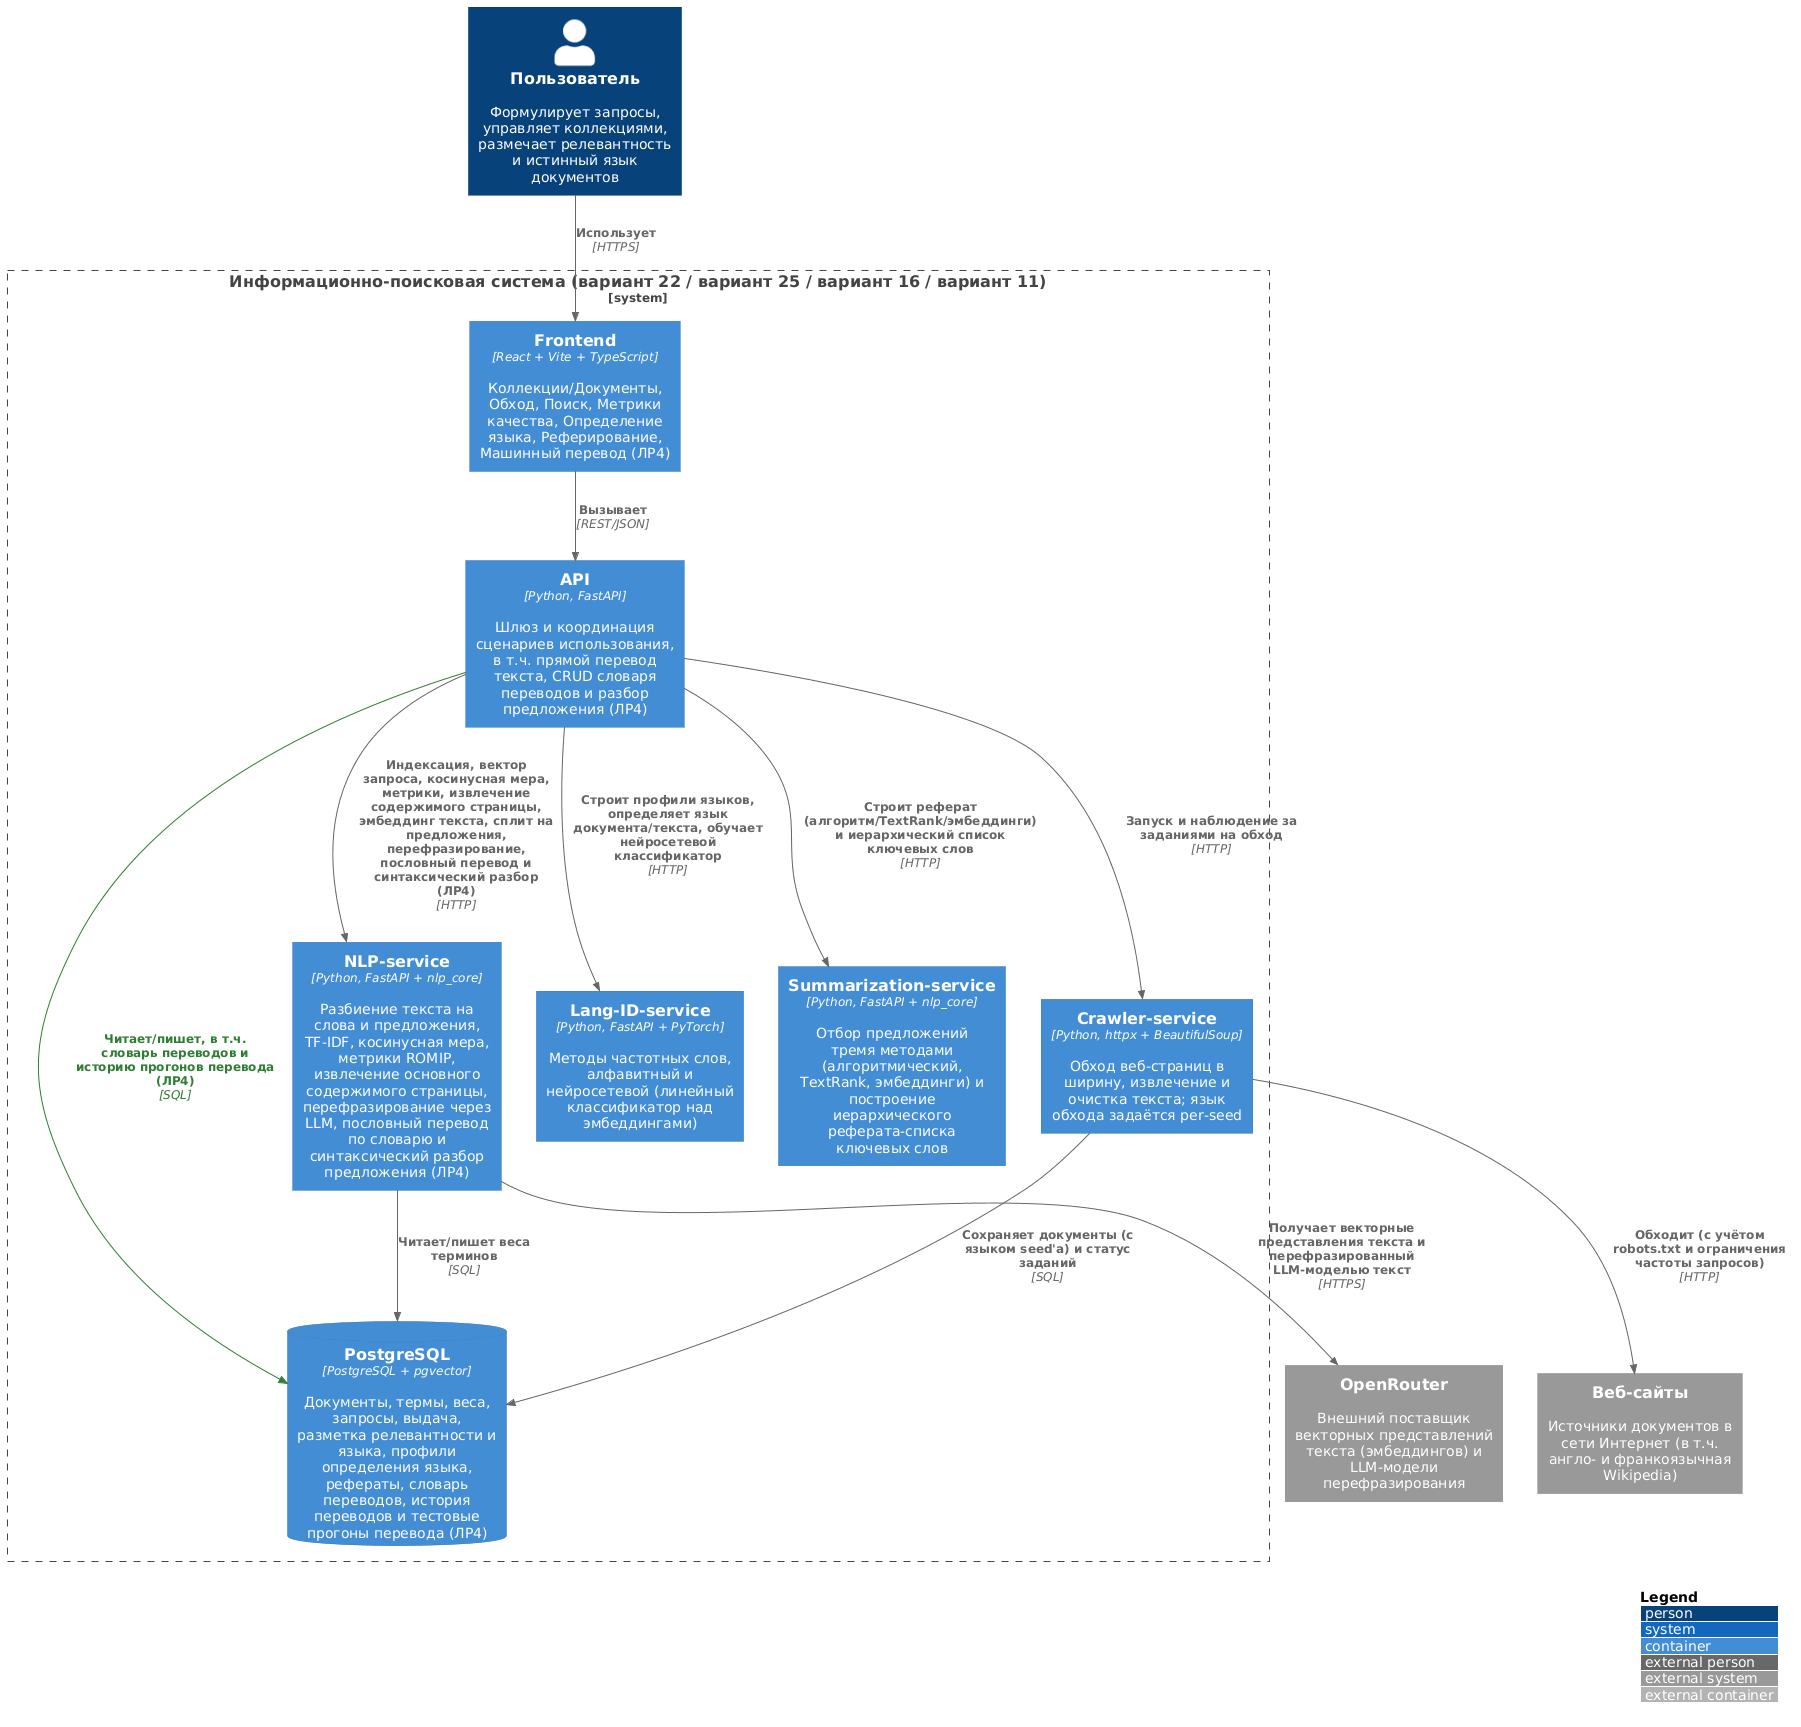

The diagram above was rendered by PlantUML. Its source (embedded in the PNG):
@startuml architecture-c4
!include ../stdlib/C4_Container.puml

' =====================================================================
'  C4-диаграмма контейнеров. Общая для всех лабораторных работ курса --
'  при добавлении новой лабораторной работы просто дописывайте новый
'  Container(...) внутрь System_Boundary (или новый System_Ext(...) для
'  внешних источников/API) и связи Rel(...), не создавая отдельную
'  диаграмму. Компоненты и связи, добавленные в ЛР4 (машинный перевод
'  текстов), помечены тегом "new" -- зелёная заливка -- и вынесены
'  отдельным пунктом в легенде. В отличие от ЛР2/ЛР3, для перевода не
'  понадобился отдельный микросервис: словарь -- это просто ещё одна
'  таблица БД, к которой уже умеет обращаться api, а сам перевод и
'  синтаксический разбор -- новые чистые (без состояния) операции над
'  spaCy, естественно ложащиеся в nlp-service рядом с токенизацией.
' =====================================================================

LAYOUT_WITH_LEGEND()
LAYOUT_TOP_DOWN()

AddElementTag("new", $bgColor="#2e7d32", $fontColor="#ffffff", $borderColor="#1b5e20", $legendText="добавлено в ЛР4")
AddRelTag("new", $textColor="#2e7d32", $lineColor="#2e7d32", $legendText="добавлено в ЛР4")

Person(user, "Пользователь", "Формулирует запросы, управляет коллекциями, размечает релевантность и истинный язык документов")

System_Boundary(system, "Информационно-поисковая система (вариант 22 / вариант 25 / вариант 16 / вариант 11)") {
  Container(frontend, "Frontend", "React + Vite + TypeScript", "Коллекции/Документы, Обход, Поиск, Метрики качества, Определение языка, Реферирование, Машинный перевод (ЛР4)")
  Container(api, "API", "Python, FastAPI", "Шлюз и координация сценариев использования, в т.ч. прямой перевод текста, CRUD словаря переводов и разбор предложения (ЛР4)")
  Container(nlp, "NLP-service", "Python, FastAPI + nlp_core", "Разбиение текста на слова и предложения, TF-IDF, косинусная мера, метрики ROMIP, извлечение основного содержимого страницы, перефразирование через LLM, пословный перевод по словарю и синтаксический разбор предложения (ЛР4)")
  Container(crawler, "Crawler-service", "Python, httpx + BeautifulSoup", "Обход веб-страниц в ширину, извлечение и очистка текста; язык обхода задаётся per-seed")
  Container(langid, "Lang-ID-service", "Python, FastAPI + PyTorch", "Методы частотных слов, алфавитный и нейросетевой (линейный классификатор над эмбеддингами)")
  Container(summarization, "Summarization-service", "Python, FastAPI + nlp_core", "Отбор предложений тремя методами (алгоритмический, TextRank, эмбеддинги) и построение иерархического реферата-списка ключевых слов")
  ContainerDb(db, "PostgreSQL", "PostgreSQL + pgvector", "Документы, термы, веса, запросы, выдача, разметка релевантности и языка, профили определения языка, рефераты, словарь переводов, история переводов и тестовые прогоны перевода (ЛР4)")
}

System_Ext(web, "Веб-сайты", "Источники документов в сети Интернет (в т.ч. англо- и франкоязычная Wikipedia)")
System_Ext(openrouter, "OpenRouter", "Внешний поставщик векторных представлений текста (эмбеддингов) и LLM-модели перефразирования")

Rel(user, frontend, "Использует", "HTTPS")
Rel(frontend, api, "Вызывает", "REST/JSON")
Rel(api, nlp, "Индексация, вектор запроса, косинусная мера, метрики, извлечение содержимого страницы, эмбеддинг текста, сплит на предложения, перефразирование, пословный перевод и синтаксический разбор (ЛР4)", "HTTP")
Rel(api, crawler, "Запуск и наблюдение за заданиями на обход", "HTTP")
Rel(api, db, "Читает/пишет, в т.ч. словарь переводов и историю прогонов перевода (ЛР4)", "SQL", $tags="new")
Rel(nlp, db, "Читает/пишет веса терминов", "SQL")
Rel(nlp, openrouter, "Получает векторные представления текста и перефразированный LLM-моделью текст", "HTTPS")
Rel(crawler, db, "Сохраняет документы (с языком seed'а) и статус заданий", "SQL")
Rel(crawler, web, "Обходит (с учётом robots.txt и ограничения частоты запросов)", "HTTP")
Rel(api, langid, "Строит профили языков, определяет язык документа/текста, обучает нейросетевой классификатор", "HTTP")
Rel(api, summarization, "Строит реферат (алгоритм/TextRank/эмбеддинги) и иерархический список ключевых слов", "HTTP")

@enduml